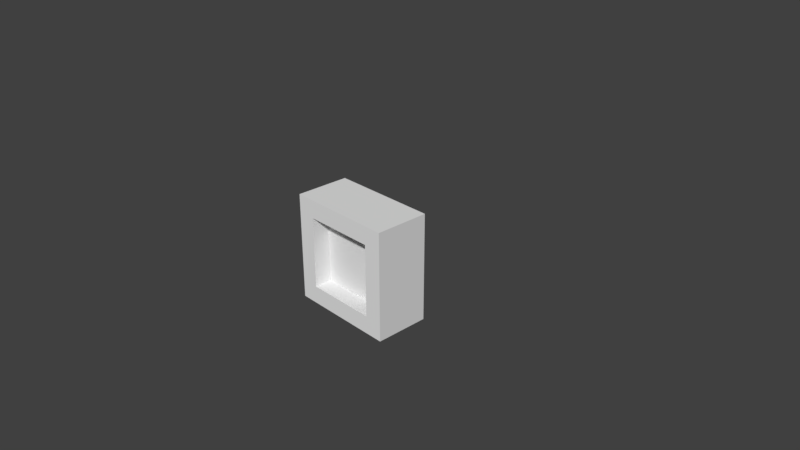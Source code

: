 # Source: OctaveButton.blend  (saved by Blender 2.79.0; exported with 4.5.12 LTS)
import bpy
from mathutils import Matrix  # noqa: F401  (used for matrix-valued properties, if any)

bpy.ops.wm.read_factory_settings(use_empty=True)
scene = bpy.context.scene
scene.name = 'Scene'

# ---- collections
col_collection_1 = bpy.data.collections.new('Collection 1'); scene.collection.children.link(col_collection_1)

# ---- world
world_world = bpy.data.worlds.new('World'); scene.world = world_world
world_world.color = (0.05088, 0.05088, 0.05088)
world_world.use_sun_shadow = False
world_world.sun_shadow_jitter_overblur = 0.0
world_world.cycles.sampling_method = 'MANUAL'

# ---- cameras
cam_camera = bpy.data.cameras.new('Camera')
cam_camera.clip_end = 100.0
cam_camera.lens = 35.0
cam_camera.sensor_width = 32.0
cam_camera.sensor_height = 18.0
cam_camera.ortho_scale = 7.314
cam_camera.dof.focus_distance = 0.0
cam_camera.dof.aperture_fstop = 128.0

# ---- meshes
me_cube_001 = bpy.data.meshes.new('Cube.001')
me_cube_001.from_pydata([(-0.5, -0.25, -0.5), (-0.5, -0.25, 0.5), (-0.5, 0.25, -0.5), (-0.5, 0.25, 0.5), (0.5, -0.25, -0.5), (0.5, -0.25, 0.5), (0.5, 0.25, -0.5), (0.5, 0.25, 0.5), (-0.5, -0.25, 0.75), (-0.5, 0.25, 0.75), (0.5, 0.25, 0.75), (0.5, -0.25, 0.75), (0.5, -0.5, 0.5), (-0.5, -0.5, 0.5), (0.5, -0.5, 0.75), (-0.5, -0.5, 0.75), (0.5, 0.25, 0.5), (0.5, 0.25, -0.5), (0.5, -0.25, -0.5), (0.5, -0.25, 0.5), (0.5, 0.25, 0.75), (0.5, -0.25, 0.75), (0.75, 0.25, 0.5), (0.75, 0.25, -0.5), (0.75, -0.25, -0.5), (0.75, -0.25, 0.5), (0.75, 0.25, 0.75), (0.75, -0.25, 0.75), (0.5, -0.5, 0.5), (0.5, -0.5, -0.5), (0.5, -0.5, 0.75), (0.75, -0.5, 0.5), (0.75, -0.5, -0.5), (0.75, -0.5, 0.75), (-0.5, 0.25, -0.75), (-0.5, -0.25, -0.75), (0.5, 0.25, -0.75), (0.5, -0.25, -0.75), (0.5, -0.25, -0.75), (0.5, 0.25, -0.75), (0.75, -0.25, -0.75), (0.75, 0.25, -0.75), (-0.5, -0.5, -0.5), (0.5, -0.5, -0.5), (0.5, -0.5, -0.5), (0.75, -0.5, -0.5), (-0.5, -0.5, -0.75), (0.5, -0.5, -0.75), (0.5, -0.5, -0.75), (0.75, -0.5, -0.75), (-0.75, 0.25, -0.5), (-0.75, -0.25, -0.5), (-0.75, -0.25, 0.5), (-0.75, 0.25, 0.5), (-0.75, -0.25, 0.75), (-0.75, 0.25, 0.75), (-0.75, 0.25, -0.75), (-0.75, -0.25, -0.75), (-0.5, -0.5, -0.5), (-0.5, -0.5, 0.5), (-0.5, -0.5, 0.75), (-0.5, -0.5, -0.75), (-0.75, -0.5, -0.5), (-0.75, -0.5, 0.5), (-0.75, -0.5, 0.75), (-0.75, -0.5, -0.75)], [], [(57, 35, 61, 65), (2, 3, 7, 6), (6, 7, 16, 17), (4, 5, 1, 0), (2, 6, 36, 34), (11, 5, 19, 21), (10, 9, 8, 11), (34, 35, 57, 56), (5, 11, 14, 12), (7, 3, 9, 10), (13, 12, 14, 15), (11, 8, 15, 14), (1, 5, 12, 13), (8, 1, 13, 15), (25, 27, 33, 31), (16, 20, 26, 22), (5, 4, 18, 19), (4, 6, 17, 18), (7, 10, 20, 16), (10, 11, 21, 20), (23, 22, 25, 24), (25, 22, 26, 27), (38, 40, 49, 48), (18, 24, 32, 29), (20, 21, 27, 26), (17, 16, 22, 23), (28, 29, 32, 31), (30, 28, 31, 33), (19, 18, 29, 28), (27, 21, 30, 33), (21, 19, 28, 30), (24, 25, 31, 32), (34, 36, 37, 35), (38, 39, 41, 40), (2, 34, 56, 50), (18, 17, 39, 38), (6, 4, 37, 36), (24, 18, 44, 45), (23, 24, 40, 41), (17, 23, 41, 39), (45, 44, 48, 49), (43, 42, 46, 47), (40, 24, 45, 49), (37, 4, 43, 47), (35, 37, 47, 46), (0, 35, 46, 42), (4, 0, 42, 43), (18, 38, 48, 44), (51, 52, 53, 50), (53, 52, 54, 55), (51, 50, 56, 57), (3, 2, 50, 53), (52, 51, 62, 63), (8, 9, 55, 54), (54, 52, 63, 64), (9, 3, 53, 55), (59, 60, 64, 63), (58, 59, 63, 62), (61, 58, 62, 65), (1, 8, 60, 59), (0, 1, 59, 58), (35, 0, 58, 61), (8, 54, 64, 60), (51, 57, 65, 62)])
_uv = me_cube_001.uv_layers.new(name='UVMap')
_uv.uv.foreach_set('vector', [0.1125, 0.9125, 0.1375, 0.9125, 0.1375, 0.8875, 0.1125, 0.8875, 0.1375, 0.8875, 0.1375, 0.9875, 0.2375, 0.9875, 0.2375, 0.8875, 0.2375, 0.9625, 0.2375, 0.9625, 0.2375, 0.9625, 0.2375, 0.9625, 0.9999, 0.1876, 0.9999, 0.8124, 0.0001, 0.8124, 9.998e-05, 0.1876, 0.1375, 0.8875, 0.2375, 0.8875, 0.2375, 0.8625, 0.1375, 0.8625, 0.2375, 0.9125, 0.2375, 0.9125, 0.2375, 0.9125, 0.2375, 0.9125, 0.2375, 0.9625, 0.1375, 0.9625, 0.1375, 0.9125, 0.2375, 0.9125, 0.1375, 0.9625, 0.1375, 0.9125, 0.1125, 0.9125, 0.1125, 0.9625, 0.1625, 0.9875, 0.1625, 1.013, 0.1375, 1.013, 0.1375, 0.9875, 0.2375, 0.9875, 0.1375, 0.9875, 0.1375, 1.013, 0.2375, 1.013, 0.1375, 0.9875, 0.2375, 0.9875, 0.2375, 1.013, 0.1375, 1.013, 0.2375, 0.9125, 0.1375, 0.9125, 0.1375, 0.8875, 0.2375, 0.8875, 0.1375, 0.9125, 0.2375, 0.9125, 0.2375, 0.8875, 0.1375, 0.8875, 0.1625, 1.013, 0.1625, 0.9875, 0.1375, 0.9875, 0.1375, 1.013, 0.1625, 0.9875, 0.1625, 1.013, 0.1375, 1.013, 0.1375, 0.9875, 0.2375, 0.9875, 0.2375, 1.013, 0.2625, 1.013, 0.2625, 0.9875, 0.2375, 0.9125, 0.2375, 0.9125, 0.2375, 0.9125, 0.2375, 0.9125, 0.2375, 0.9125, 0.2375, 0.9625, 0.2375, 0.9625, 0.2375, 0.9125, 0.2375, 0.9625, 0.2375, 0.9625, 0.2375, 0.9625, 0.2375, 0.9625, 0.2375, 0.9625, 0.2375, 0.9125, 0.2375, 0.9125, 0.2375, 0.9625, 0.2125, 0.8875, 0.2125, 0.9875, 0.1625, 0.9875, 0.1625, 0.8875, 0.1625, 0.9875, 0.2125, 0.9875, 0.2125, 1.013, 0.1625, 1.013, 0.2375, 0.9125, 0.2625, 0.9125, 0.2625, 0.8875, 0.2375, 0.8875, 0.2375, 0.9125, 0.2625, 0.9125, 0.2625, 0.8875, 0.2375, 0.8875, 0.2375, 0.9625, 0.2375, 0.9125, 0.2625, 0.9125, 0.2625, 0.9625, 0.2375, 0.8875, 0.2375, 0.9875, 0.2625, 0.9875, 0.2625, 0.8875, 0.2375, 0.9875, 0.2375, 0.8875, 0.2625, 0.8875, 0.2625, 0.9875, 0.2375, 1.013, 0.2375, 0.9875, 0.2625, 0.9875, 0.2625, 1.013, 0.1625, 0.9875, 0.1625, 0.8875, 0.1375, 0.8875, 0.1375, 0.9875, 0.2625, 0.9125, 0.2375, 0.9125, 0.2375, 0.8875, 0.2625, 0.8875, 0.1625, 1.013, 0.1625, 0.9875, 0.1375, 0.9875, 0.1375, 1.013, 0.1625, 0.8875, 0.1625, 0.9875, 0.1375, 0.9875, 0.1375, 0.8875, 0.1375, 0.9625, 0.2375, 0.9625, 0.2375, 0.9125, 0.1375, 0.9125, 0.2375, 0.9125, 0.2375, 0.9625, 0.2625, 0.9625, 0.2625, 0.9125, 0.1375, 0.8875, 0.1375, 0.8625, 0.1125, 0.8625, 0.1125, 0.8875, 0.1625, 0.8875, 0.2125, 0.8875, 0.2125, 0.8625, 0.1625, 0.8625, 0.2125, 0.8875, 0.1625, 0.8875, 0.1625, 0.8625, 0.2125, 0.8625, 0.2625, 0.9125, 0.2375, 0.9125, 0.2375, 0.8875, 0.2625, 0.8875, 0.2125, 0.8875, 0.1625, 0.8875, 0.1625, 0.8625, 0.2125, 0.8625, 0.2375, 0.8875, 0.2625, 0.8875, 0.2625, 0.8625, 0.2375, 0.8625, 0.2625, 0.8875, 0.2375, 0.8875, 0.2375, 0.8625, 0.2625, 0.8625, 0.2375, 0.8875, 0.1375, 0.8875, 0.1375, 0.8625, 0.2375, 0.8625, 0.1625, 0.8625, 0.1625, 0.8875, 0.1375, 0.8875, 0.1375, 0.8625, 0.1625, 0.8625, 0.1625, 0.8875, 0.1375, 0.8875, 0.1375, 0.8625, 0.1375, 0.9125, 0.2375, 0.9125, 0.2375, 0.8875, 0.1375, 0.8875, 0.1625, 0.8875, 0.1625, 0.8625, 0.1375, 0.8625, 0.1375, 0.8875, 0.2375, 0.9125, 0.1375, 0.9125, 0.1375, 0.8875, 0.2375, 0.8875, 0.1625, 0.8875, 0.1625, 0.8625, 0.1375, 0.8625, 0.1375, 0.8875, 0.1625, 0.8875, 0.1625, 0.9875, 0.2125, 0.9875, 0.2125, 0.8875, 0.2125, 0.9875, 0.1625, 0.9875, 0.1625, 1.013, 0.2125, 1.013, 0.1625, 0.8875, 0.2125, 0.8875, 0.2125, 0.8625, 0.1625, 0.8625, 0.1375, 0.9875, 0.1375, 0.8875, 0.1125, 0.8875, 0.1125, 0.9875, 0.1625, 0.9875, 0.1625, 0.8875, 0.1375, 0.8875, 0.1375, 0.9875, 0.1375, 0.9125, 0.1375, 0.9625, 0.1125, 0.9625, 0.1125, 0.9125, 0.1625, 1.013, 0.1625, 0.9875, 0.1375, 0.9875, 0.1375, 1.013, 0.1375, 1.013, 0.1375, 0.9875, 0.1125, 0.9875, 0.1125, 1.013, 0.1375, 0.9875, 0.1375, 1.013, 0.1125, 1.013, 0.1125, 0.9875, 0.1375, 0.8875, 0.1375, 0.9875, 0.1125, 0.9875, 0.1125, 0.8875, 0.1375, 0.8625, 0.1375, 0.8875, 0.1125, 0.8875, 0.1125, 0.8625, 0.1625, 0.9875, 0.1625, 1.013, 0.1375, 1.013, 0.1375, 0.9875, 0.1625, 0.8875, 0.1625, 0.9875, 0.1375, 0.9875, 0.1375, 0.8875, 0.1625, 0.8625, 0.1625, 0.8875, 0.1375, 0.8875, 0.1375, 0.8625, 0.1375, 0.9125, 0.1125, 0.9125, 0.1125, 0.8875, 0.1375, 0.8875, 0.1625, 0.8875, 0.1625, 0.8625, 0.1375, 0.8625, 0.1375, 0.8875])
me_cube_001.use_remesh_preserve_volume = False
me_cube_001.use_remesh_preserve_attributes = False
me_cube_001.use_mirror_vertex_groups = False
me_cube_001.update()

# ---- objects
ob_cube = bpy.data.objects.new('Cube', me_cube_001)
ob_camera = bpy.data.objects.new('Camera', cam_camera)

# ---- transforms, parenting, visibility, modifiers, constraints
ob_cube.location = (0.0, 0.0, 0.0)
ob_cube.lineart.crease_threshold = 0.0
ob_camera.location = (7.481, -6.508, 5.344)
ob_camera.rotation_euler = (1.109, 0.0, 0.8149)
ob_camera.lock_rotations_4d = False
ob_camera.empty_display_type = 'ARROWS'
ob_camera.color = (0.0, 0.0, 0.0, 0.0)
ob_camera.display_type = 'WIRE'
ob_camera.lineart.crease_threshold = 0.0

# ---- collection membership
col_collection_1.objects.link(ob_cube)
col_collection_1.objects.link(ob_camera)

# ---- scene / render settings (as saved in the file)
scene.camera = ob_camera
scene.frame_start = 1; scene.frame_end = 250; scene.frame_set(1)
scene.render.engine = 'BLENDER_EEVEE_NEXT'
scene.render.resolution_percentage = 50
scene.render.dither_intensity = 0.0
scene.cycles.use_denoising = False
scene.cycles.samples = 128
scene.cycles.sampling_pattern = 'TABULATED_SOBOL'
scene.cycles.use_adaptive_sampling = False
scene.cycles.use_light_tree = False
scene.cycles.blur_glossy = 0.0
scene.cycles.sample_clamp_indirect = 0.0
scene.view_settings.view_transform = 'Standard'
bpy.context.view_layer.update()

# ---- added for rendering (the .blend has no usable light): sun
light_auto_sun = bpy.data.lights.new('AutoSun', 'SUN')
light_auto_sun.energy = 3.0
light_auto_sun.angle = 0.0523599
ob_auto_sun = bpy.data.objects.new('AutoSun', light_auto_sun)
scene.collection.objects.link(ob_auto_sun)
ob_auto_sun.rotation_euler = (0.872665, 0.174533, 0.523599)
bpy.context.view_layer.update()
